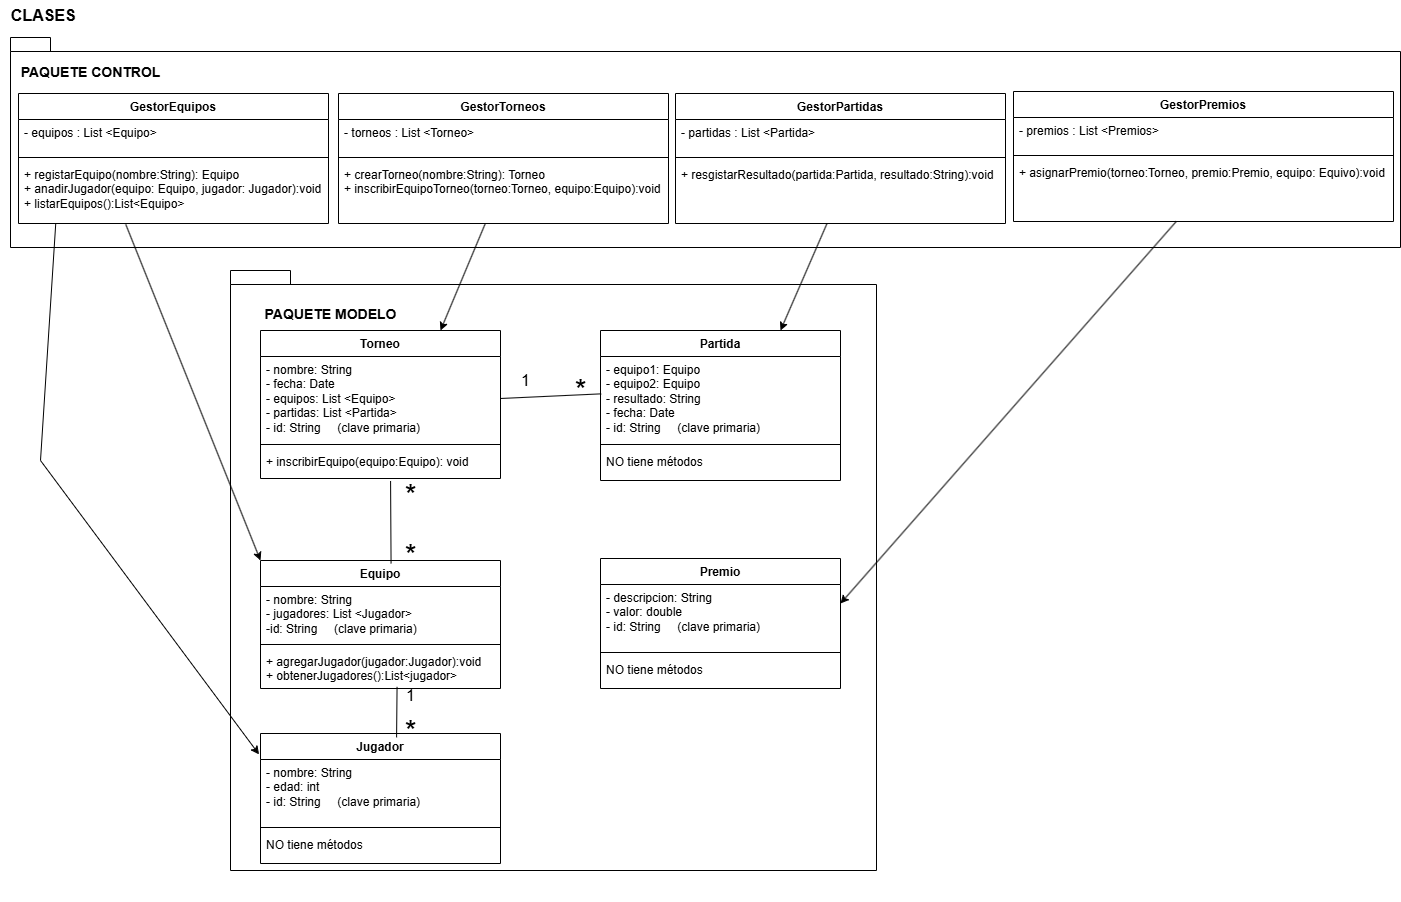

The diagram above was exported from draw.io. Its source (the exported page's mxGraphModel, read from the mxfile embedded in the PNG):
<mxGraphModel dx="1613" dy="2341" grid="1" gridSize="10" guides="1" tooltips="1" connect="1" arrows="1" fold="1" page="1" pageScale="1" pageWidth="827" pageHeight="1169" math="0" shadow="0">
  <root>
    <mxCell id="0" />
    <mxCell id="1" parent="0" />
    <mxCell id="wWkdl5xENbd9frSgnlc9-86" value="" style="shape=folder;fontStyle=1;spacingTop=10;tabWidth=40;tabHeight=14;tabPosition=left;html=1;whiteSpace=wrap;" parent="1" vertex="1">
      <mxGeometry x="250" y="-850" width="646" height="600" as="geometry" />
    </mxCell>
    <mxCell id="wWkdl5xENbd9frSgnlc9-84" value="" style="shape=folder;fontStyle=1;spacingTop=10;tabWidth=40;tabHeight=14;tabPosition=left;html=1;whiteSpace=wrap;" parent="1" vertex="1">
      <mxGeometry x="30" y="-1083" width="1390" height="210" as="geometry" />
    </mxCell>
    <mxCell id="wWkdl5xENbd9frSgnlc9-33" style="edgeStyle=orthogonalEdgeStyle;rounded=0;orthogonalLoop=1;jettySize=auto;html=1;exitX=0.5;exitY=1;exitDx=0;exitDy=0;" parent="1" edge="1">
      <mxGeometry relative="1" as="geometry">
        <mxPoint x="424.5" y="-430" as="sourcePoint" />
        <mxPoint x="424.5" y="-430" as="targetPoint" />
      </mxGeometry>
    </mxCell>
    <mxCell id="wWkdl5xENbd9frSgnlc9-35" value="CLASES&amp;nbsp;" style="text;html=1;align=center;verticalAlign=middle;resizable=0;points=[];autosize=1;strokeColor=none;fillColor=none;fontStyle=1;fontSize=16;" parent="1" vertex="1">
      <mxGeometry x="20" y="-1120" width="90" height="30" as="geometry" />
    </mxCell>
    <mxCell id="wWkdl5xENbd9frSgnlc9-41" value="GestorEquipos" style="swimlane;fontStyle=1;align=center;verticalAlign=top;childLayout=stackLayout;horizontal=1;startSize=26;horizontalStack=0;resizeParent=1;resizeParentMax=0;resizeLast=0;collapsible=1;marginBottom=0;whiteSpace=wrap;html=1;" parent="1" vertex="1">
      <mxGeometry x="38" y="-1027" width="310" height="130" as="geometry" />
    </mxCell>
    <mxCell id="wWkdl5xENbd9frSgnlc9-42" value="- equipos : List &amp;lt;Equipo&amp;gt;" style="text;strokeColor=none;fillColor=none;align=left;verticalAlign=top;spacingLeft=4;spacingRight=4;overflow=hidden;rotatable=0;points=[[0,0.5],[1,0.5]];portConstraint=eastwest;whiteSpace=wrap;html=1;" parent="wWkdl5xENbd9frSgnlc9-41" vertex="1">
      <mxGeometry y="26" width="310" height="34" as="geometry" />
    </mxCell>
    <mxCell id="wWkdl5xENbd9frSgnlc9-43" value="" style="line;strokeWidth=1;fillColor=none;align=left;verticalAlign=middle;spacingTop=-1;spacingLeft=3;spacingRight=3;rotatable=0;labelPosition=right;points=[];portConstraint=eastwest;strokeColor=inherit;" parent="wWkdl5xENbd9frSgnlc9-41" vertex="1">
      <mxGeometry y="60" width="310" height="8" as="geometry" />
    </mxCell>
    <mxCell id="wWkdl5xENbd9frSgnlc9-44" value="+ registarEquipo(nombre:String): Equipo&lt;div&gt;+ anadirJugador(equipo: Equipo, jugador: Jugador):void&lt;/div&gt;&lt;div&gt;+ listarEquipos():List&amp;lt;Equipo&amp;gt;&lt;br&gt;&lt;div&gt;&lt;br&gt;&lt;/div&gt;&lt;/div&gt;" style="text;strokeColor=none;fillColor=none;align=left;verticalAlign=top;spacingLeft=4;spacingRight=4;overflow=hidden;rotatable=0;points=[[0,0.5],[1,0.5]];portConstraint=eastwest;whiteSpace=wrap;html=1;" parent="wWkdl5xENbd9frSgnlc9-41" vertex="1">
      <mxGeometry y="68" width="310" height="62" as="geometry" />
    </mxCell>
    <mxCell id="wWkdl5xENbd9frSgnlc9-45" value="GestorTorneos" style="swimlane;fontStyle=1;align=center;verticalAlign=top;childLayout=stackLayout;horizontal=1;startSize=26;horizontalStack=0;resizeParent=1;resizeParentMax=0;resizeLast=0;collapsible=1;marginBottom=0;whiteSpace=wrap;html=1;" parent="1" vertex="1">
      <mxGeometry x="358" y="-1027" width="330" height="130" as="geometry">
        <mxRectangle x="370" y="80" width="120" height="30" as="alternateBounds" />
      </mxGeometry>
    </mxCell>
    <mxCell id="wWkdl5xENbd9frSgnlc9-46" value="- torneos : List &amp;lt;Torneo&amp;gt;" style="text;strokeColor=none;fillColor=none;align=left;verticalAlign=top;spacingLeft=4;spacingRight=4;overflow=hidden;rotatable=0;points=[[0,0.5],[1,0.5]];portConstraint=eastwest;whiteSpace=wrap;html=1;" parent="wWkdl5xENbd9frSgnlc9-45" vertex="1">
      <mxGeometry y="26" width="330" height="34" as="geometry" />
    </mxCell>
    <mxCell id="wWkdl5xENbd9frSgnlc9-47" value="" style="line;strokeWidth=1;fillColor=none;align=left;verticalAlign=middle;spacingTop=-1;spacingLeft=3;spacingRight=3;rotatable=0;labelPosition=right;points=[];portConstraint=eastwest;strokeColor=inherit;" parent="wWkdl5xENbd9frSgnlc9-45" vertex="1">
      <mxGeometry y="60" width="330" height="8" as="geometry" />
    </mxCell>
    <mxCell id="wWkdl5xENbd9frSgnlc9-48" value="+ crearTorneo(nombre:String): Torneo&lt;div&gt;+ inscribirEquipoTorneo(torneo:Torneo, equipo:Equipo):void&lt;/div&gt;&lt;div&gt;&lt;div&gt;&lt;br&gt;&lt;/div&gt;&lt;/div&gt;" style="text;strokeColor=none;fillColor=none;align=left;verticalAlign=top;spacingLeft=4;spacingRight=4;overflow=hidden;rotatable=0;points=[[0,0.5],[1,0.5]];portConstraint=eastwest;whiteSpace=wrap;html=1;" parent="wWkdl5xENbd9frSgnlc9-45" vertex="1">
      <mxGeometry y="68" width="330" height="62" as="geometry" />
    </mxCell>
    <mxCell id="wWkdl5xENbd9frSgnlc9-49" value="GestorPartidas" style="swimlane;fontStyle=1;align=center;verticalAlign=top;childLayout=stackLayout;horizontal=1;startSize=26;horizontalStack=0;resizeParent=1;resizeParentMax=0;resizeLast=0;collapsible=1;marginBottom=0;whiteSpace=wrap;html=1;" parent="1" vertex="1">
      <mxGeometry x="695" y="-1027" width="330" height="130" as="geometry" />
    </mxCell>
    <mxCell id="wWkdl5xENbd9frSgnlc9-50" value="- partidas : List &amp;lt;Partida&amp;gt;" style="text;strokeColor=none;fillColor=none;align=left;verticalAlign=top;spacingLeft=4;spacingRight=4;overflow=hidden;rotatable=0;points=[[0,0.5],[1,0.5]];portConstraint=eastwest;whiteSpace=wrap;html=1;" parent="wWkdl5xENbd9frSgnlc9-49" vertex="1">
      <mxGeometry y="26" width="330" height="34" as="geometry" />
    </mxCell>
    <mxCell id="wWkdl5xENbd9frSgnlc9-51" value="" style="line;strokeWidth=1;fillColor=none;align=left;verticalAlign=middle;spacingTop=-1;spacingLeft=3;spacingRight=3;rotatable=0;labelPosition=right;points=[];portConstraint=eastwest;strokeColor=inherit;" parent="wWkdl5xENbd9frSgnlc9-49" vertex="1">
      <mxGeometry y="60" width="330" height="8" as="geometry" />
    </mxCell>
    <mxCell id="wWkdl5xENbd9frSgnlc9-52" value="+ resgistarResultado(partida:Partida, resultado:String):void&lt;div&gt;&lt;div&gt;&lt;br&gt;&lt;/div&gt;&lt;/div&gt;" style="text;strokeColor=none;fillColor=none;align=left;verticalAlign=top;spacingLeft=4;spacingRight=4;overflow=hidden;rotatable=0;points=[[0,0.5],[1,0.5]];portConstraint=eastwest;whiteSpace=wrap;html=1;" parent="wWkdl5xENbd9frSgnlc9-49" vertex="1">
      <mxGeometry y="68" width="330" height="62" as="geometry" />
    </mxCell>
    <mxCell id="wWkdl5xENbd9frSgnlc9-53" value="Torneo" style="swimlane;fontStyle=1;align=center;verticalAlign=top;childLayout=stackLayout;horizontal=1;startSize=26;horizontalStack=0;resizeParent=1;resizeParentMax=0;resizeLast=0;collapsible=1;marginBottom=0;whiteSpace=wrap;html=1;" parent="1" vertex="1">
      <mxGeometry x="280" y="-790" width="240" height="148" as="geometry" />
    </mxCell>
    <mxCell id="wWkdl5xENbd9frSgnlc9-54" value="- nombre: String&lt;div&gt;- fecha: Date&lt;/div&gt;&lt;div&gt;- equipos: List &amp;lt;Equipo&amp;gt;&lt;/div&gt;&lt;div&gt;- partidas: List &amp;lt;Partida&amp;gt;&lt;/div&gt;&lt;div&gt;- id: String&amp;nbsp; &amp;nbsp; &amp;nbsp;(clave primaria)&lt;/div&gt;" style="text;strokeColor=none;fillColor=none;align=left;verticalAlign=top;spacingLeft=4;spacingRight=4;overflow=hidden;rotatable=0;points=[[0,0.5],[1,0.5]];portConstraint=eastwest;whiteSpace=wrap;html=1;" parent="wWkdl5xENbd9frSgnlc9-53" vertex="1">
      <mxGeometry y="26" width="240" height="84" as="geometry" />
    </mxCell>
    <mxCell id="wWkdl5xENbd9frSgnlc9-55" value="" style="line;strokeWidth=1;fillColor=none;align=left;verticalAlign=middle;spacingTop=-1;spacingLeft=3;spacingRight=3;rotatable=0;labelPosition=right;points=[];portConstraint=eastwest;strokeColor=inherit;" parent="wWkdl5xENbd9frSgnlc9-53" vertex="1">
      <mxGeometry y="110" width="240" height="8" as="geometry" />
    </mxCell>
    <mxCell id="wWkdl5xENbd9frSgnlc9-56" value="+ inscribirEquipo(equipo:Equipo): void&amp;nbsp;" style="text;strokeColor=none;fillColor=none;align=left;verticalAlign=top;spacingLeft=4;spacingRight=4;overflow=hidden;rotatable=0;points=[[0,0.5],[1,0.5]];portConstraint=eastwest;whiteSpace=wrap;html=1;" parent="wWkdl5xENbd9frSgnlc9-53" vertex="1">
      <mxGeometry y="118" width="240" height="30" as="geometry" />
    </mxCell>
    <mxCell id="wWkdl5xENbd9frSgnlc9-57" value="Equipo" style="swimlane;fontStyle=1;align=center;verticalAlign=top;childLayout=stackLayout;horizontal=1;startSize=26;horizontalStack=0;resizeParent=1;resizeParentMax=0;resizeLast=0;collapsible=1;marginBottom=0;whiteSpace=wrap;html=1;" parent="1" vertex="1">
      <mxGeometry x="280" y="-560" width="240" height="128" as="geometry" />
    </mxCell>
    <mxCell id="wWkdl5xENbd9frSgnlc9-58" value="- nombre: String&lt;div&gt;- jugadores: List &amp;lt;Jugador&amp;gt;&lt;/div&gt;&lt;div&gt;-id: String&amp;nbsp; &amp;nbsp; &amp;nbsp;(clave primaria)&lt;/div&gt;" style="text;strokeColor=none;fillColor=none;align=left;verticalAlign=top;spacingLeft=4;spacingRight=4;overflow=hidden;rotatable=0;points=[[0,0.5],[1,0.5]];portConstraint=eastwest;whiteSpace=wrap;html=1;" parent="wWkdl5xENbd9frSgnlc9-57" vertex="1">
      <mxGeometry y="26" width="240" height="54" as="geometry" />
    </mxCell>
    <mxCell id="wWkdl5xENbd9frSgnlc9-59" value="" style="line;strokeWidth=1;fillColor=none;align=left;verticalAlign=middle;spacingTop=-1;spacingLeft=3;spacingRight=3;rotatable=0;labelPosition=right;points=[];portConstraint=eastwest;strokeColor=inherit;" parent="wWkdl5xENbd9frSgnlc9-57" vertex="1">
      <mxGeometry y="80" width="240" height="8" as="geometry" />
    </mxCell>
    <mxCell id="wWkdl5xENbd9frSgnlc9-60" value="+ agregarJugador(jugador:Jugador):void&amp;nbsp;&lt;div&gt;+ obtenerJugadores():List&amp;lt;jugador&amp;gt;&lt;/div&gt;" style="text;strokeColor=none;fillColor=none;align=left;verticalAlign=top;spacingLeft=4;spacingRight=4;overflow=hidden;rotatable=0;points=[[0,0.5],[1,0.5]];portConstraint=eastwest;whiteSpace=wrap;html=1;" parent="wWkdl5xENbd9frSgnlc9-57" vertex="1">
      <mxGeometry y="88" width="240" height="40" as="geometry" />
    </mxCell>
    <mxCell id="wWkdl5xENbd9frSgnlc9-61" style="edgeStyle=orthogonalEdgeStyle;rounded=0;orthogonalLoop=1;jettySize=auto;html=1;exitX=0.5;exitY=1;exitDx=0;exitDy=0;" parent="1" edge="1">
      <mxGeometry relative="1" as="geometry">
        <mxPoint x="424.5" y="-227" as="sourcePoint" />
        <mxPoint x="424.5" y="-227" as="targetPoint" />
      </mxGeometry>
    </mxCell>
    <mxCell id="wWkdl5xENbd9frSgnlc9-62" value="Jugador" style="swimlane;fontStyle=1;align=center;verticalAlign=top;childLayout=stackLayout;horizontal=1;startSize=26;horizontalStack=0;resizeParent=1;resizeParentMax=0;resizeLast=0;collapsible=1;marginBottom=0;whiteSpace=wrap;html=1;" parent="1" vertex="1">
      <mxGeometry x="280" y="-387" width="240" height="130" as="geometry" />
    </mxCell>
    <mxCell id="wWkdl5xENbd9frSgnlc9-63" value="- nombre: String&lt;div&gt;&lt;div&gt;- edad: int&lt;/div&gt;&lt;/div&gt;&lt;div&gt;-&amp;nbsp;&lt;span style=&quot;background-color: transparent; color: light-dark(rgb(0, 0, 0), rgb(255, 255, 255));&quot;&gt;id: String&amp;nbsp; &amp;nbsp; &amp;nbsp;(clave primaria)&lt;/span&gt;&lt;/div&gt;" style="text;strokeColor=none;fillColor=none;align=left;verticalAlign=top;spacingLeft=4;spacingRight=4;overflow=hidden;rotatable=0;points=[[0,0.5],[1,0.5]];portConstraint=eastwest;whiteSpace=wrap;html=1;" parent="wWkdl5xENbd9frSgnlc9-62" vertex="1">
      <mxGeometry y="26" width="240" height="64" as="geometry" />
    </mxCell>
    <mxCell id="wWkdl5xENbd9frSgnlc9-64" value="" style="line;strokeWidth=1;fillColor=none;align=left;verticalAlign=middle;spacingTop=-1;spacingLeft=3;spacingRight=3;rotatable=0;labelPosition=right;points=[];portConstraint=eastwest;strokeColor=inherit;" parent="wWkdl5xENbd9frSgnlc9-62" vertex="1">
      <mxGeometry y="90" width="240" height="8" as="geometry" />
    </mxCell>
    <mxCell id="wWkdl5xENbd9frSgnlc9-65" value="NO tiene métodos" style="text;strokeColor=none;fillColor=none;align=left;verticalAlign=top;spacingLeft=4;spacingRight=4;overflow=hidden;rotatable=0;points=[[0,0.5],[1,0.5]];portConstraint=eastwest;whiteSpace=wrap;html=1;" parent="wWkdl5xENbd9frSgnlc9-62" vertex="1">
      <mxGeometry y="98" width="240" height="32" as="geometry" />
    </mxCell>
    <mxCell id="wWkdl5xENbd9frSgnlc9-66" value="Partida" style="swimlane;fontStyle=1;align=center;verticalAlign=top;childLayout=stackLayout;horizontal=1;startSize=26;horizontalStack=0;resizeParent=1;resizeParentMax=0;resizeLast=0;collapsible=1;marginBottom=0;whiteSpace=wrap;html=1;" parent="1" vertex="1">
      <mxGeometry x="620" y="-790" width="240" height="150" as="geometry" />
    </mxCell>
    <mxCell id="wWkdl5xENbd9frSgnlc9-67" value="- equipo1: Equipo&lt;div&gt;&lt;div&gt;- equipo2: Equipo&lt;/div&gt;&lt;/div&gt;&lt;div&gt;- resultado: String&lt;/div&gt;&lt;div&gt;- fecha: Date&lt;/div&gt;&lt;div&gt;- id: String&amp;nbsp; &amp;nbsp; &amp;nbsp;(clave primaria)&lt;/div&gt;" style="text;strokeColor=none;fillColor=none;align=left;verticalAlign=top;spacingLeft=4;spacingRight=4;overflow=hidden;rotatable=0;points=[[0,0.5],[1,0.5]];portConstraint=eastwest;whiteSpace=wrap;html=1;" parent="wWkdl5xENbd9frSgnlc9-66" vertex="1">
      <mxGeometry y="26" width="240" height="84" as="geometry" />
    </mxCell>
    <mxCell id="wWkdl5xENbd9frSgnlc9-68" value="" style="line;strokeWidth=1;fillColor=none;align=left;verticalAlign=middle;spacingTop=-1;spacingLeft=3;spacingRight=3;rotatable=0;labelPosition=right;points=[];portConstraint=eastwest;strokeColor=inherit;" parent="wWkdl5xENbd9frSgnlc9-66" vertex="1">
      <mxGeometry y="110" width="240" height="8" as="geometry" />
    </mxCell>
    <mxCell id="wWkdl5xENbd9frSgnlc9-69" value="NO tiene métodos" style="text;strokeColor=none;fillColor=none;align=left;verticalAlign=top;spacingLeft=4;spacingRight=4;overflow=hidden;rotatable=0;points=[[0,0.5],[1,0.5]];portConstraint=eastwest;whiteSpace=wrap;html=1;" parent="wWkdl5xENbd9frSgnlc9-66" vertex="1">
      <mxGeometry y="118" width="240" height="32" as="geometry" />
    </mxCell>
    <mxCell id="wWkdl5xENbd9frSgnlc9-73" value="&lt;font style=&quot;font-size: 30px;&quot;&gt;*&lt;/font&gt;" style="text;html=1;align=center;verticalAlign=middle;resizable=0;points=[];autosize=1;strokeColor=none;fillColor=none;" parent="1" vertex="1">
      <mxGeometry x="580" y="-755" width="40" height="50" as="geometry" />
    </mxCell>
    <mxCell id="wWkdl5xENbd9frSgnlc9-75" value="&lt;font style=&quot;font-size: 30px;&quot;&gt;*&lt;/font&gt;" style="text;html=1;align=center;verticalAlign=middle;resizable=0;points=[];autosize=1;strokeColor=none;fillColor=none;" parent="1" vertex="1">
      <mxGeometry x="410" y="-590" width="40" height="50" as="geometry" />
    </mxCell>
    <mxCell id="wWkdl5xENbd9frSgnlc9-77" value="" style="endArrow=none;html=1;rounded=0;exitX=1;exitY=0.5;exitDx=0;exitDy=0;entryX=1.017;entryY=0.567;entryDx=0;entryDy=0;entryPerimeter=0;" parent="1" source="wWkdl5xENbd9frSgnlc9-54" target="wWkdl5xENbd9frSgnlc9-73" edge="1">
      <mxGeometry width="50" height="50" relative="1" as="geometry">
        <mxPoint x="580" y="-500" as="sourcePoint" />
        <mxPoint x="630" y="-550" as="targetPoint" />
      </mxGeometry>
    </mxCell>
    <mxCell id="wWkdl5xENbd9frSgnlc9-78" value="&lt;font style=&quot;font-size: 16px;&quot;&gt;1&lt;/font&gt;" style="text;html=1;align=center;verticalAlign=middle;resizable=0;points=[];autosize=1;strokeColor=none;fillColor=none;" parent="1" vertex="1">
      <mxGeometry x="530" y="-755" width="30" height="30" as="geometry" />
    </mxCell>
    <mxCell id="wWkdl5xENbd9frSgnlc9-79" value="" style="endArrow=none;html=1;rounded=0;entryX=0.542;entryY=1.083;entryDx=0;entryDy=0;entryPerimeter=0;exitX=0.544;exitY=0.022;exitDx=0;exitDy=0;exitPerimeter=0;" parent="1" source="wWkdl5xENbd9frSgnlc9-57" target="wWkdl5xENbd9frSgnlc9-56" edge="1">
      <mxGeometry width="50" height="50" relative="1" as="geometry">
        <mxPoint x="410" y="-570" as="sourcePoint" />
        <mxPoint x="630" y="-560" as="targetPoint" />
      </mxGeometry>
    </mxCell>
    <mxCell id="wWkdl5xENbd9frSgnlc9-80" value="&lt;font style=&quot;font-size: 30px;&quot;&gt;*&lt;/font&gt;" style="text;html=1;align=center;verticalAlign=middle;resizable=0;points=[];autosize=1;strokeColor=none;fillColor=none;" parent="1" vertex="1">
      <mxGeometry x="410" y="-650" width="40" height="50" as="geometry" />
    </mxCell>
    <mxCell id="wWkdl5xENbd9frSgnlc9-81" value="" style="endArrow=classic;html=1;rounded=0;entryX=0;entryY=0;entryDx=0;entryDy=0;exitX=0.346;exitY=1.014;exitDx=0;exitDy=0;exitPerimeter=0;" parent="1" source="wWkdl5xENbd9frSgnlc9-44" target="wWkdl5xENbd9frSgnlc9-57" edge="1">
      <mxGeometry width="50" height="50" relative="1" as="geometry">
        <mxPoint x="130" y="-910" as="sourcePoint" />
        <mxPoint x="630" y="-560" as="targetPoint" />
      </mxGeometry>
    </mxCell>
    <mxCell id="wWkdl5xENbd9frSgnlc9-82" value="" style="endArrow=classic;html=1;rounded=0;exitX=0.12;exitY=1.011;exitDx=0;exitDy=0;exitPerimeter=0;entryX=-0.006;entryY=0.161;entryDx=0;entryDy=0;entryPerimeter=0;" parent="1" source="wWkdl5xENbd9frSgnlc9-44" target="wWkdl5xENbd9frSgnlc9-62" edge="1">
      <mxGeometry width="50" height="50" relative="1" as="geometry">
        <mxPoint x="109" y="-862" as="sourcePoint" />
        <mxPoint x="290" y="-550" as="targetPoint" />
        <Array as="points">
          <mxPoint x="60" y="-660" />
        </Array>
      </mxGeometry>
    </mxCell>
    <mxCell id="wWkdl5xENbd9frSgnlc9-83" value="" style="endArrow=classic;html=1;rounded=0;entryX=0.75;entryY=0;entryDx=0;entryDy=0;" parent="1" source="wWkdl5xENbd9frSgnlc9-52" target="wWkdl5xENbd9frSgnlc9-66" edge="1">
      <mxGeometry width="50" height="50" relative="1" as="geometry">
        <mxPoint x="976" y="-893" as="sourcePoint" />
        <mxPoint x="620" y="-520" as="targetPoint" />
      </mxGeometry>
    </mxCell>
    <mxCell id="wWkdl5xENbd9frSgnlc9-85" value="&lt;b&gt;&lt;font style=&quot;font-size: 14px;&quot;&gt;PAQUETE CONTROL&lt;/font&gt;&lt;/b&gt;" style="text;html=1;align=center;verticalAlign=middle;resizable=0;points=[];autosize=1;strokeColor=none;fillColor=none;" parent="1" vertex="1">
      <mxGeometry x="30" y="-1063" width="160" height="30" as="geometry" />
    </mxCell>
    <mxCell id="wWkdl5xENbd9frSgnlc9-87" value="&lt;b&gt;&lt;font style=&quot;font-size: 14px;&quot;&gt;PAQUETE MODELO&lt;/font&gt;&lt;/b&gt;" style="text;html=1;align=center;verticalAlign=middle;resizable=0;points=[];autosize=1;strokeColor=none;fillColor=none;" parent="1" vertex="1">
      <mxGeometry x="270" y="-821" width="160" height="30" as="geometry" />
    </mxCell>
    <mxCell id="wWkdl5xENbd9frSgnlc9-88" value="" style="endArrow=none;html=1;rounded=0;exitX=0.567;exitY=0.03;exitDx=0;exitDy=0;exitPerimeter=0;entryX=0.569;entryY=0.96;entryDx=0;entryDy=0;entryPerimeter=0;" parent="1" source="wWkdl5xENbd9frSgnlc9-62" target="wWkdl5xENbd9frSgnlc9-60" edge="1">
      <mxGeometry width="50" height="50" relative="1" as="geometry">
        <mxPoint x="380" y="-390" as="sourcePoint" />
        <mxPoint x="430" y="-440" as="targetPoint" />
      </mxGeometry>
    </mxCell>
    <mxCell id="wWkdl5xENbd9frSgnlc9-89" value="&lt;font style=&quot;font-size: 16px;&quot;&gt;1&lt;/font&gt;" style="text;html=1;align=center;verticalAlign=middle;resizable=0;points=[];autosize=1;strokeColor=none;fillColor=none;" parent="1" vertex="1">
      <mxGeometry x="415" y="-440" width="30" height="30" as="geometry" />
    </mxCell>
    <mxCell id="wWkdl5xENbd9frSgnlc9-90" value="&lt;font style=&quot;font-size: 30px;&quot;&gt;*&lt;/font&gt;" style="text;html=1;align=center;verticalAlign=middle;resizable=0;points=[];autosize=1;strokeColor=none;fillColor=none;" parent="1" vertex="1">
      <mxGeometry x="410" y="-414" width="40" height="50" as="geometry" />
    </mxCell>
    <mxCell id="fVM1aTceRBJC0014wixy-1" value="" style="endArrow=classic;html=1;rounded=0;exitX=0.444;exitY=1.011;exitDx=0;exitDy=0;exitPerimeter=0;entryX=0.75;entryY=0;entryDx=0;entryDy=0;" edge="1" parent="1" source="wWkdl5xENbd9frSgnlc9-48" target="wWkdl5xENbd9frSgnlc9-53">
      <mxGeometry width="50" height="50" relative="1" as="geometry">
        <mxPoint x="530" y="-800" as="sourcePoint" />
        <mxPoint x="580" y="-850" as="targetPoint" />
      </mxGeometry>
    </mxCell>
    <mxCell id="fVM1aTceRBJC0014wixy-2" value="GestorPremios" style="swimlane;fontStyle=1;align=center;verticalAlign=top;childLayout=stackLayout;horizontal=1;startSize=26;horizontalStack=0;resizeParent=1;resizeParentMax=0;resizeLast=0;collapsible=1;marginBottom=0;whiteSpace=wrap;html=1;" vertex="1" parent="1">
      <mxGeometry x="1033" y="-1029" width="380" height="130" as="geometry" />
    </mxCell>
    <mxCell id="fVM1aTceRBJC0014wixy-3" value="- premios : List &amp;lt;Premios&amp;gt;" style="text;strokeColor=none;fillColor=none;align=left;verticalAlign=top;spacingLeft=4;spacingRight=4;overflow=hidden;rotatable=0;points=[[0,0.5],[1,0.5]];portConstraint=eastwest;whiteSpace=wrap;html=1;" vertex="1" parent="fVM1aTceRBJC0014wixy-2">
      <mxGeometry y="26" width="380" height="34" as="geometry" />
    </mxCell>
    <mxCell id="fVM1aTceRBJC0014wixy-4" value="" style="line;strokeWidth=1;fillColor=none;align=left;verticalAlign=middle;spacingTop=-1;spacingLeft=3;spacingRight=3;rotatable=0;labelPosition=right;points=[];portConstraint=eastwest;strokeColor=inherit;" vertex="1" parent="fVM1aTceRBJC0014wixy-2">
      <mxGeometry y="60" width="380" height="8" as="geometry" />
    </mxCell>
    <mxCell id="fVM1aTceRBJC0014wixy-5" value="+ asignarPremio(torneo:Torneo, premio:Premio, equipo: Equivo):void&lt;div&gt;&lt;div&gt;&lt;br&gt;&lt;/div&gt;&lt;/div&gt;" style="text;strokeColor=none;fillColor=none;align=left;verticalAlign=top;spacingLeft=4;spacingRight=4;overflow=hidden;rotatable=0;points=[[0,0.5],[1,0.5]];portConstraint=eastwest;whiteSpace=wrap;html=1;" vertex="1" parent="fVM1aTceRBJC0014wixy-2">
      <mxGeometry y="68" width="380" height="62" as="geometry" />
    </mxCell>
    <mxCell id="fVM1aTceRBJC0014wixy-6" value="Premio" style="swimlane;fontStyle=1;align=center;verticalAlign=top;childLayout=stackLayout;horizontal=1;startSize=26;horizontalStack=0;resizeParent=1;resizeParentMax=0;resizeLast=0;collapsible=1;marginBottom=0;whiteSpace=wrap;html=1;" vertex="1" parent="1">
      <mxGeometry x="620" y="-562" width="240" height="130" as="geometry" />
    </mxCell>
    <mxCell id="fVM1aTceRBJC0014wixy-7" value="- descripcion: String&lt;div&gt;&lt;div&gt;- valor: double&lt;/div&gt;&lt;/div&gt;&lt;div&gt;- id: String&amp;nbsp; &amp;nbsp; &amp;nbsp;(clave primaria)&lt;/div&gt;" style="text;strokeColor=none;fillColor=none;align=left;verticalAlign=top;spacingLeft=4;spacingRight=4;overflow=hidden;rotatable=0;points=[[0,0.5],[1,0.5]];portConstraint=eastwest;whiteSpace=wrap;html=1;" vertex="1" parent="fVM1aTceRBJC0014wixy-6">
      <mxGeometry y="26" width="240" height="64" as="geometry" />
    </mxCell>
    <mxCell id="fVM1aTceRBJC0014wixy-8" value="" style="line;strokeWidth=1;fillColor=none;align=left;verticalAlign=middle;spacingTop=-1;spacingLeft=3;spacingRight=3;rotatable=0;labelPosition=right;points=[];portConstraint=eastwest;strokeColor=inherit;" vertex="1" parent="fVM1aTceRBJC0014wixy-6">
      <mxGeometry y="90" width="240" height="8" as="geometry" />
    </mxCell>
    <mxCell id="fVM1aTceRBJC0014wixy-9" value="NO tiene métodos" style="text;strokeColor=none;fillColor=none;align=left;verticalAlign=top;spacingLeft=4;spacingRight=4;overflow=hidden;rotatable=0;points=[[0,0.5],[1,0.5]];portConstraint=eastwest;whiteSpace=wrap;html=1;" vertex="1" parent="fVM1aTceRBJC0014wixy-6">
      <mxGeometry y="98" width="240" height="32" as="geometry" />
    </mxCell>
    <mxCell id="fVM1aTceRBJC0014wixy-10" value="" style="endArrow=classic;html=1;rounded=0;entryX=1.008;entryY=0.078;entryDx=0;entryDy=0;entryPerimeter=0;" edge="1" parent="1" source="fVM1aTceRBJC0014wixy-5">
      <mxGeometry width="50" height="50" relative="1" as="geometry">
        <mxPoint x="1019" y="-630" as="sourcePoint" />
        <mxPoint x="860" y="-517" as="targetPoint" />
      </mxGeometry>
    </mxCell>
  </root>
</mxGraphModel>